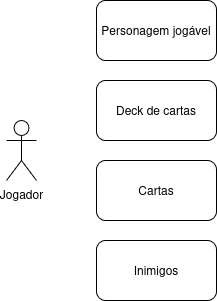

The diagram above was exported from draw.io. Its source (the exported page's mxGraphModel, read from the mxfile embedded in the PNG):
<mxGraphModel dx="1360" dy="795" grid="1" gridSize="10" guides="1" tooltips="1" connect="1" arrows="1" fold="1" page="1" pageScale="1" pageWidth="827" pageHeight="1169" math="0" shadow="0">
  <root>
    <mxCell id="0" />
    <mxCell id="1" parent="0" />
    <mxCell id="OxIm1u4HtBOFLuHSX-tD-1" value="Jogador" style="shape=umlActor;verticalLabelPosition=bottom;verticalAlign=top;html=1;outlineConnect=0;" vertex="1" parent="1">
      <mxGeometry x="70" y="230" width="30" height="60" as="geometry" />
    </mxCell>
    <mxCell id="OxIm1u4HtBOFLuHSX-tD-2" value="Deck de cartas" style="rounded=1;whiteSpace=wrap;html=1;" vertex="1" parent="1">
      <mxGeometry x="160" y="190" width="120" height="60" as="geometry" />
    </mxCell>
    <mxCell id="OxIm1u4HtBOFLuHSX-tD-3" value="Cartas" style="rounded=1;whiteSpace=wrap;html=1;" vertex="1" parent="1">
      <mxGeometry x="160" y="270" width="120" height="60" as="geometry" />
    </mxCell>
    <mxCell id="OxIm1u4HtBOFLuHSX-tD-5" value="Inimigos" style="rounded=1;whiteSpace=wrap;html=1;" vertex="1" parent="1">
      <mxGeometry x="160" y="350" width="120" height="60" as="geometry" />
    </mxCell>
    <mxCell id="OxIm1u4HtBOFLuHSX-tD-8" value="Personagem jogável" style="rounded=1;whiteSpace=wrap;html=1;" vertex="1" parent="1">
      <mxGeometry x="160" y="110" width="120" height="60" as="geometry" />
    </mxCell>
  </root>
</mxGraphModel>